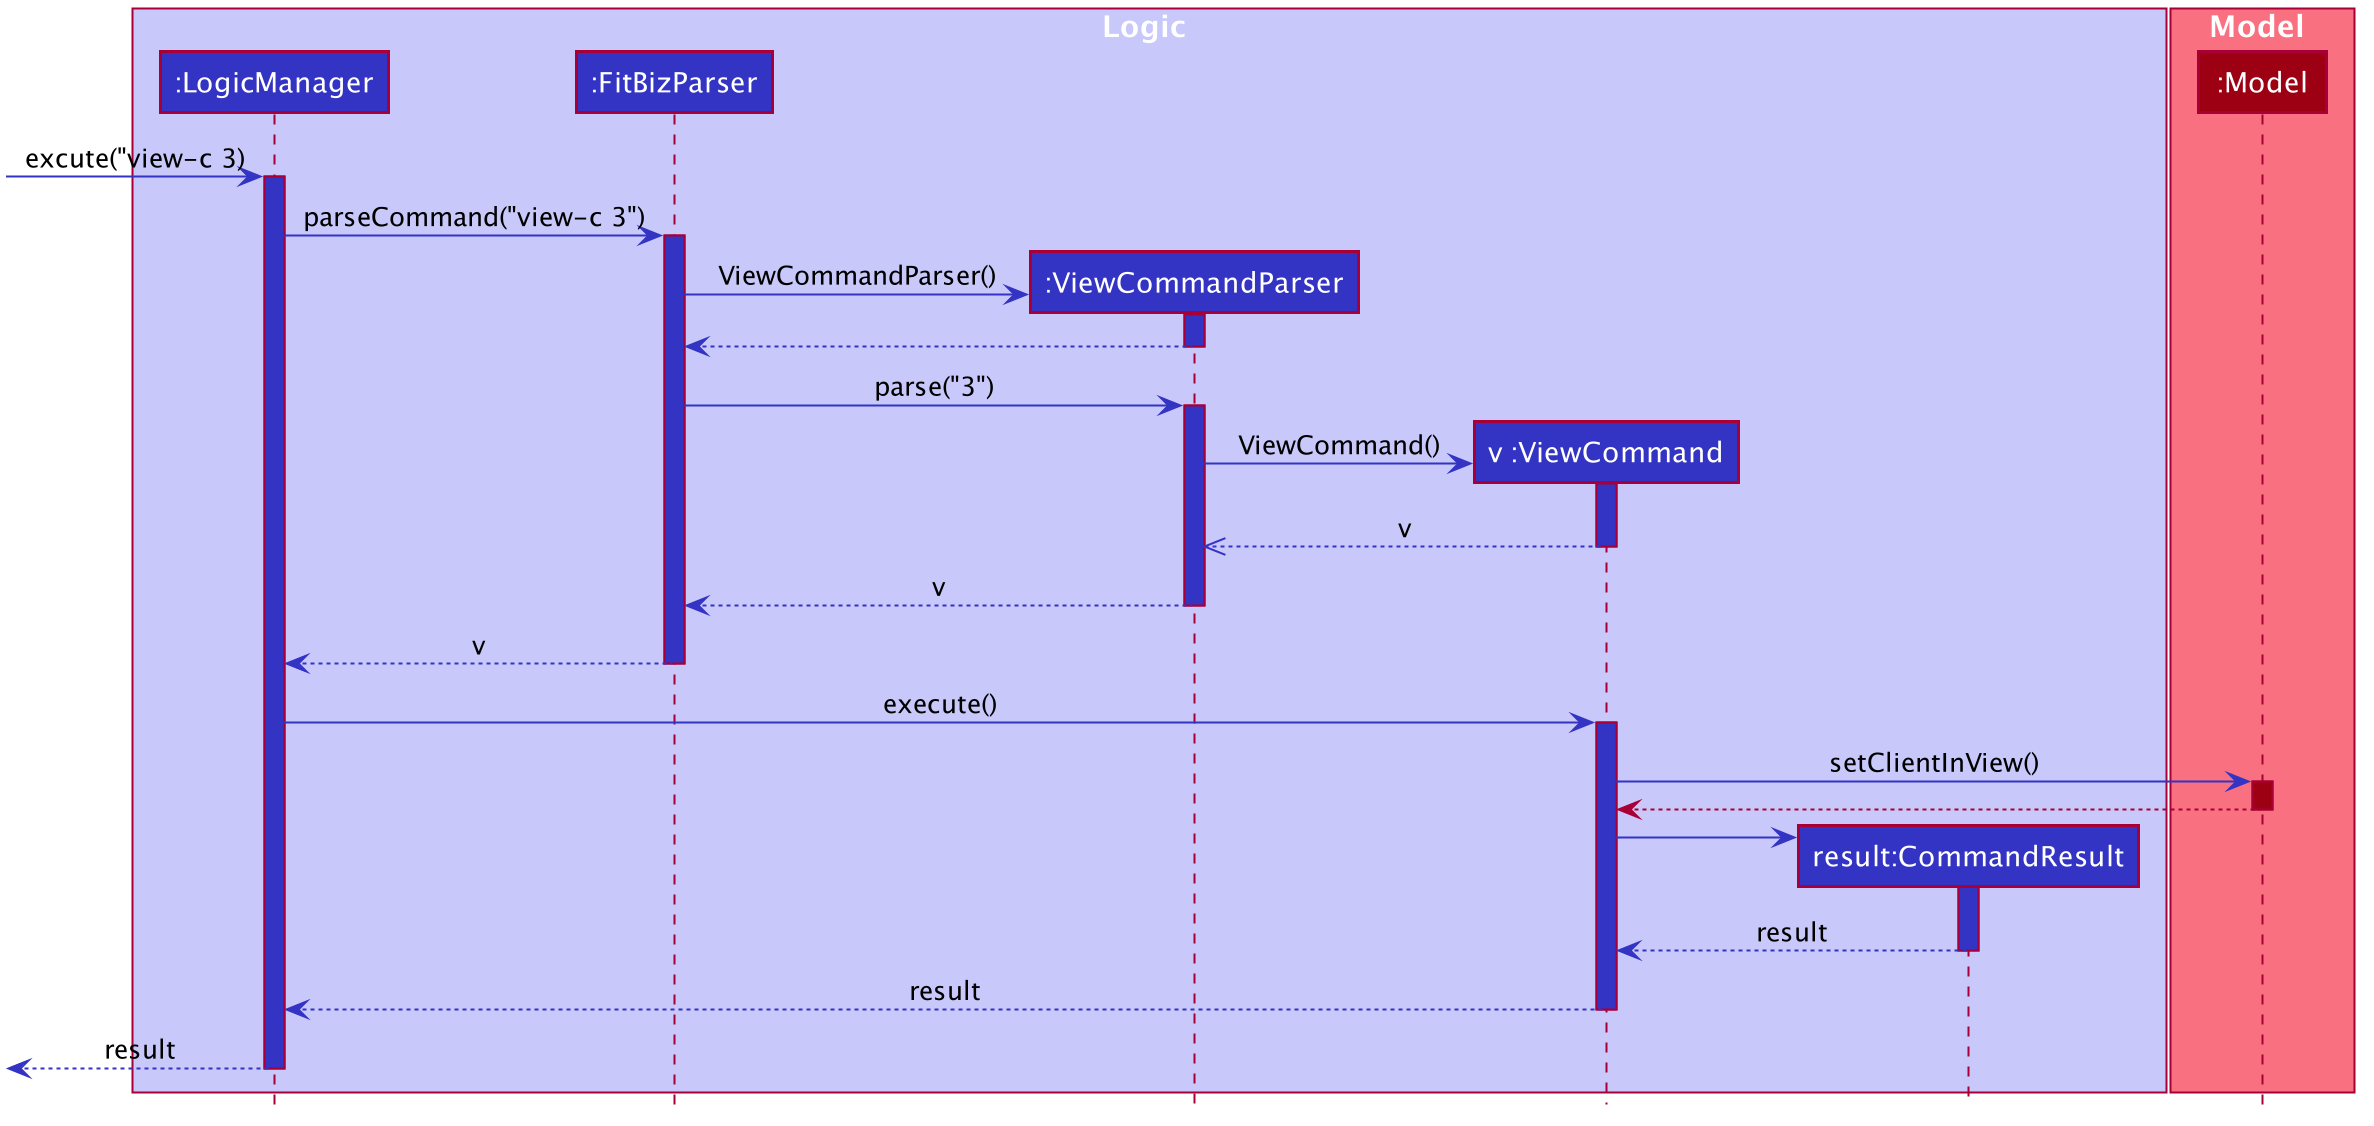

The diagram above was rendered by PlantUML. Its source (embedded in the PNG):
@startuml








skinparam BackgroundColor #FFFFFFF

skinparam Shadowing false

skinparam Class {
    FontColor #FFFFFF
    BorderThickness 1
    BorderColor #FFFFFF
    StereotypeFontColor #FFFFFF
    FontName Arial
}

skinparam Actor {
    BorderColor #000000
    Color #000000
    FontName Arial
}

skinparam Sequence {
    MessageAlign center
    BoxFontSize 15
    BoxPadding 0
    BoxFontColor #FFFFFF
    FontName Arial
}

skinparam Participant {
    FontColor #FFFFFFF
    Padding 20
}

skinparam MinClassWidth 50
skinparam ParticipantPadding 10
skinparam Shadowing false
skinparam DefaultTextAlignment center
skinparam packageStyle Rectangle

hide footbox
hide members
hide circle

box Logic #C8C8FA
participant ":LogicManager" as LogicManager #3333C4
participant ":FitBizParser" as FitBizParser #3333C4
participant ":ViewCommandParser" as ViewCommandParser #3333C4
participant "v :ViewCommand" as ViewCommand #3333C4
participant "result:CommandResult" as CommandResult #3333C4
end box

box Model #F97181
participant ":Model" as Model #9D0012
end box

-[#3333C4]> LogicManager : excute("view-c 3)
activate LogicManager #3333C4

LogicManager -[#3333C4]> FitBizParser : parseCommand("view-c 3")
activate FitBizParser #3333C4

FitBizParser -[#3333C4]> ViewCommandParser ** : ViewCommandParser()
activate ViewCommandParser #3333C4

ViewCommandParser --[#3333C4]> FitBizParser
deactivate ViewCommandParser

FitBizParser -[#3333C4]> ViewCommandParser  : parse("3")
activate ViewCommandParser #3333C4

ViewCommandParser -[#3333C4]> ViewCommand ** : ViewCommand()
activate ViewCommand #3333C4

ViewCommand --[#3333C4]>> ViewCommandParser : v
deactivate ViewCommand

ViewCommandParser --[#3333C4]> FitBizParser : v
deactivate ViewCommandParser

FitBizParser --[#3333C4]> LogicManager : v
deactivate FitBizParser

LogicManager -[#3333C4]> ViewCommand : execute()
activate ViewCommand #3333C4

ViewCommand -[#3333C4]> Model : setClientInView()
activate Model #9D0012

Model --> ViewCommand
deactivate Model

ViewCommand -[#3333C4]> CommandResult **
activate CommandResult  #3333C4

CommandResult --[#3333C4]> ViewCommand : result
deactivate CommandResult

ViewCommand --[#3333C4]> LogicManager : result
deactivate ViewCommand

<[#3333C4]-- LogicManager : result
deactivate LogicManager

@enduml